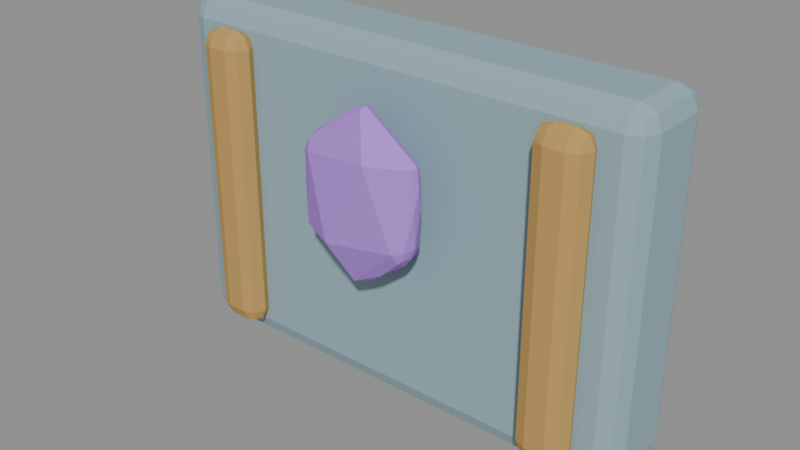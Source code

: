 # Source: armor_ironheart_sculpt.blend  (saved by Blender 5.2.44; exported with 4.5.12 LTS)
import bpy
from mathutils import Matrix  # noqa: F401  (used for matrix-valued properties, if any)

bpy.ops.wm.read_factory_settings(use_empty=True)
scene = bpy.context.scene
scene.name = 'Fort5_armor_ironheart'

# ---- materials (node trees are filled in below, after node groups)
mat_fortart2_silver = bpy.data.materials.new('FortArt2_silver')
mat_fortart2_silver.diffuse_color = (0.2961, 0.4397, 0.4969, 1.0)
mat_fortart2_gold_012 = bpy.data.materials.new('FortArt2_gold.012')
mat_fortart2_gold_012.diffuse_color = (0.5395, 0.3278, 0.09759, 1.0)
mat_fortart2_aether = bpy.data.materials.new('FortArt2_aether')
mat_fortart2_aether.diffuse_color = (0.4564, 0.2159, 0.7835, 1.0)

# ---- material node trees
mat_fortart2_silver.use_nodes = True; mat_fortart2_silver.node_tree.nodes.clear()
_N = mat_fortart2_silver.node_tree.nodes; _L = mat_fortart2_silver.node_tree.links
n0 = _N.new('ShaderNodeBsdfPrincipled'); n0.name = 'Principled BSDF'; n0.location = (-200, 100)
n0.inputs[0].default_value = (0.2961, 0.4397, 0.4969, 1.0)
n0.inputs[1].default_value = 0.08
n0.inputs[2].default_value = 0.86
n0.inputs[10].default_value = 0.005
n1 = _N.new('ShaderNodeOutputMaterial'); n1.name = 'Material Output'; n1.location = (200, 100)
_L.new(n0.outputs[0], n1.inputs[0])
n1.is_active_output = True
mat_fortart2_gold_012.use_nodes = True; mat_fortart2_gold_012.node_tree.nodes.clear()
_N = mat_fortart2_gold_012.node_tree.nodes; _L = mat_fortart2_gold_012.node_tree.links
n0 = _N.new('ShaderNodeBsdfPrincipled'); n0.name = 'Principled BSDF'; n0.location = (-200, 100)
n0.inputs[0].default_value = (0.5395, 0.3278, 0.09759, 1.0)
n0.inputs[1].default_value = 0.08
n0.inputs[2].default_value = 0.86
n0.inputs[10].default_value = 0.005
n1 = _N.new('ShaderNodeOutputMaterial'); n1.name = 'Material Output'; n1.location = (200, 100)
_L.new(n0.outputs[0], n1.inputs[0])
n1.is_active_output = True
mat_fortart2_aether.use_nodes = True; mat_fortart2_aether.node_tree.nodes.clear()
_N = mat_fortart2_aether.node_tree.nodes; _L = mat_fortart2_aether.node_tree.links
n0 = _N.new('ShaderNodeBsdfPrincipled'); n0.name = 'Principled BSDF'; n0.location = (-200, 100)
n0.inputs[0].default_value = (0.4564, 0.2159, 0.7835, 1.0)
n0.inputs[1].default_value = 0.08
n0.inputs[2].default_value = 0.86
n0.inputs[10].default_value = 0.005
n1 = _N.new('ShaderNodeOutputMaterial'); n1.name = 'Material Output'; n1.location = (200, 100)
_L.new(n0.outputs[0], n1.inputs[0])
n1.is_active_output = True

# ---- meshes
me_cube_1872 = bpy.data.meshes.new('Cube.1872')
me_cube_1872.from_pydata([(-0.31, -0.06, -0.22), (-0.31, -0.06, 0.22), (-0.31, 0.06, -0.22), (-0.31, 0.06, 0.22), (0.31, -0.06, -0.22), (0.31, -0.06, 0.22), (0.31, 0.06, -0.22), (0.31, 0.06, 0.22)], [], [(0, 1, 3, 2), (2, 3, 7, 6), (6, 7, 5, 4), (4, 5, 1, 0), (2, 6, 4, 0), (7, 3, 1, 5)])
_uv = me_cube_1872.uv_layers.new(name='UVMap')
_uv.uv.foreach_set('vector', [0.375, 0.0, 0.625, 0.0, 0.625, 0.25, 0.375, 0.25, 0.375, 0.25, 0.625, 0.25, 0.625, 0.5, 0.375, 0.5, 0.375, 0.5, 0.625, 0.5, 0.625, 0.75, 0.375, 0.75, 0.375, 0.75, 0.625, 0.75, 0.625, 1.0, 0.375, 1.0, 0.125, 0.5, 0.375, 0.5, 0.375, 0.75, 0.125, 0.75, 0.625, 0.5, 0.875, 0.5, 0.875, 0.75, 0.625, 0.75])
me_cube_1872.materials.append(mat_fortart2_silver)
me_cube_1872.update()
me_cube_1873 = bpy.data.meshes.new('Cube.1873')
me_cube_1873.from_pydata([(-0.0325, -0.02, -0.195), (-0.0325, -0.02, 0.195), (-0.0325, 0.02, -0.195), (-0.0325, 0.02, 0.195), (0.0325, -0.02, -0.195), (0.0325, -0.02, 0.195), (0.0325, 0.02, -0.195), (0.0325, 0.02, 0.195)], [], [(0, 1, 3, 2), (2, 3, 7, 6), (6, 7, 5, 4), (4, 5, 1, 0), (2, 6, 4, 0), (7, 3, 1, 5)])
_uv = me_cube_1873.uv_layers.new(name='UVMap')
_uv.uv.foreach_set('vector', [0.375, 0.0, 0.625, 0.0, 0.625, 0.25, 0.375, 0.25, 0.375, 0.25, 0.625, 0.25, 0.625, 0.5, 0.375, 0.5, 0.375, 0.5, 0.625, 0.5, 0.625, 0.75, 0.375, 0.75, 0.375, 0.75, 0.625, 0.75, 0.625, 1.0, 0.375, 1.0, 0.125, 0.5, 0.375, 0.5, 0.375, 0.75, 0.125, 0.75, 0.625, 0.5, 0.875, 0.5, 0.875, 0.75, 0.625, 0.75])
me_cube_1873.materials.append(mat_fortart2_gold_012)
me_cube_1873.update()
me_cube_1874 = bpy.data.meshes.new('Cube.1874')
me_cube_1874.from_pydata([(-0.0325, -0.02, -0.195), (-0.0325, -0.02, 0.195), (-0.0325, 0.02, -0.195), (-0.0325, 0.02, 0.195), (0.0325, -0.02, -0.195), (0.0325, -0.02, 0.195), (0.0325, 0.02, -0.195), (0.0325, 0.02, 0.195)], [], [(0, 1, 3, 2), (2, 3, 7, 6), (6, 7, 5, 4), (4, 5, 1, 0), (2, 6, 4, 0), (7, 3, 1, 5)])
_uv = me_cube_1874.uv_layers.new(name='UVMap')
_uv.uv.foreach_set('vector', [0.375, 0.0, 0.625, 0.0, 0.625, 0.25, 0.375, 0.25, 0.375, 0.25, 0.625, 0.25, 0.625, 0.5, 0.375, 0.5, 0.375, 0.5, 0.625, 0.5, 0.625, 0.75, 0.375, 0.75, 0.375, 0.75, 0.625, 0.75, 0.625, 1.0, 0.375, 1.0, 0.125, 0.5, 0.375, 0.5, 0.375, 0.75, 0.125, 0.75, 0.625, 0.5, 0.875, 0.5, 0.875, 0.75, 0.625, 0.75])
me_cube_1874.materials.append(mat_fortart2_gold_012)
me_cube_1874.update()
me_icosphere_1319 = bpy.data.meshes.new('Icosphere.1319')
me_icosphere_1319.from_pydata([(0.0, 0.0, -0.12), (0.07236, -0.0184, -0.05367), (-0.02764, -0.02977, -0.05367), (-0.08944, 0.0, -0.05367), (-0.02764, 0.02977, -0.05367), (0.07236, 0.0184, -0.05367), (0.02764, -0.02977, 0.05367), (-0.07236, -0.0184, 0.05367), (-0.07236, 0.0184, 0.05367), (0.02764, 0.02977, 0.05367), (0.08944, 0.0, 0.05367), (0.0, 0.0, 0.12)], [], [(0, 1, 2), (1, 0, 5), (0, 2, 3), (0, 3, 4), (0, 4, 5), (1, 5, 10), (2, 1, 6), (3, 2, 7), (4, 3, 8), (5, 4, 9), (1, 10, 6), (2, 6, 7), (3, 7, 8), (4, 8, 9), (5, 9, 10), (6, 10, 11), (7, 6, 11), (8, 7, 11), (9, 8, 11), (10, 9, 11)])
_uv = me_icosphere_1319.uv_layers.new(name='UVMap')
_uv.uv.foreach_set('vector', [0.1818, 0.0, 0.2727, 0.1575, 0.09091, 0.1575, 0.2727, 0.1575, 0.3636, 0.0, 0.4545, 0.1575, 0.9091, 0.0, 1.0, 0.1575, 0.8182, 0.1575, 0.7273, 0.0, 0.8182, 0.1575, 0.6364, 0.1575, 0.5455, 0.0, 0.6364, 0.1575, 0.4545, 0.1575, 0.2727, 0.1575, 0.4545, 0.1575, 0.3636, 0.3149, 0.09091, 0.1575, 0.2727, 0.1575, 0.1818, 0.3149, 0.8182, 0.1575, 1.0, 0.1575, 0.9091, 0.3149, 0.6364, 0.1575, 0.8182, 0.1575, 0.7273, 0.3149, 0.4545, 0.1575, 0.6364, 0.1575, 0.5455, 0.3149, 0.2727, 0.1575, 0.3636, 0.3149, 0.1818, 0.3149, 0.09091, 0.1575, 0.1818, 0.3149, 0.0, 0.3149, 0.8182, 0.1575, 0.9091, 0.3149, 0.7273, 0.3149, 0.6364, 0.1575, 0.7273, 0.3149, 0.5455, 0.3149, 0.4545, 0.1575, 0.5455, 0.3149, 0.3636, 0.3149, 0.1818, 0.3149, 0.3636, 0.3149, 0.2727, 0.4724, 0.0, 0.3149, 0.1818, 0.3149, 0.09091, 0.4724, 0.7273, 0.3149, 0.9091, 0.3149, 0.8182, 0.4724, 0.5455, 0.3149, 0.7273, 0.3149, 0.6364, 0.4724, 0.3636, 0.3149, 0.5455, 0.3149, 0.4545, 0.4724])
me_icosphere_1319.materials.append(mat_fortart2_aether)
me_icosphere_1319.update()

# ---- objects
ob_armor_ironheart = bpy.data.objects.new('armor_ironheart', None)
ob_breastplate = bpy.data.objects.new('Breastplate', me_cube_1872)
ob_raisedrib = bpy.data.objects.new('RaisedRib', me_cube_1873)
ob_raisedrib_001 = bpy.data.objects.new('RaisedRib.001', me_cube_1874)
ob_ironheartgem = bpy.data.objects.new('IronheartGem', me_icosphere_1319)

# ---- transforms, parenting, visibility, modifiers, constraints
ob_armor_ironheart.location = (0.0, 0.0, 0.0)
ob_breastplate.parent = ob_armor_ironheart
ob_breastplate.location = (0.0, -0.33, 1.0)
_m = ob_breastplate.modifiers.new('Hand softened edges', 'BEVEL')
_m.width = 0.025
_m.width_pct = 0.025
_m.segments = 2
_m.angle_limit = 0.6109
ob_raisedrib.parent = ob_armor_ironheart
ob_raisedrib.location = (-0.23, -0.4, 1.0)
_m = ob_raisedrib.modifiers.new('Hand softened edges', 'BEVEL')
_m.width = 0.025
_m.width_pct = 0.025
_m.segments = 2
_m.angle_limit = 0.6109
ob_raisedrib_001.parent = ob_armor_ironheart
ob_raisedrib_001.location = (0.23, -0.4, 1.0)
_m = ob_raisedrib_001.modifiers.new('Hand softened edges', 'BEVEL')
_m.width = 0.025
_m.width_pct = 0.025
_m.segments = 2
_m.angle_limit = 0.6109
ob_ironheartgem.parent = ob_armor_ironheart
ob_ironheartgem.location = (0.0, -0.43, 1.06)
_m = ob_ironheartgem.modifiers.new('Hand softened edges', 'BEVEL')
_m.width = 0.025
_m.width_pct = 0.025
_m.segments = 2
_m.angle_limit = 0.6109

# ---- collection membership
scene.collection.objects.link(ob_armor_ironheart)
scene.collection.objects.link(ob_breastplate)
scene.collection.objects.link(ob_raisedrib)
scene.collection.objects.link(ob_raisedrib_001)
scene.collection.objects.link(ob_ironheartgem)

# ---- scene / render settings (as saved in the file)
scene.frame_start = 1; scene.frame_end = 25; scene.frame_set(1)
scene.render.engine = 'BLENDER_EEVEE_NEXT'
scene.render.image_settings.exr_codec = 'NONE'
scene.render.fps = 30
scene.render.use_bake_clear = False
scene.render.bake_margin = 0
scene.render.bake_bias = 0.0
scene.render.bake_samples = 0
scene.render.simplify_subdivision_render = 0
scene.render.simplify_child_particles_render = 0.0
scene.render.compositor_device = 'GPU'
scene.eevee.use_volume_custom_range = False
scene.eevee.gtao_distance = 0.0
scene.eevee.use_fast_gi = False
scene.eevee.fast_gi_thickness_near = 0.1
scene.eevee.fast_gi_thickness_far = 0.0
scene.eevee.ray_tracing_options.screen_trace_thickness = 0.1
bpy.context.view_layer.update()

# ---- added for rendering (the .blend has no active camera and no usable light): camera, sun + grey world if the file has none
cam_auto = bpy.data.cameras.new('AutoCamera')
cam_auto.lens = 50.0
cam_auto.sensor_width = 36.0
cam_auto.clip_end = 1000.0
ob_auto_camera = bpy.data.objects.new('AutoCamera', cam_auto)
scene.collection.objects.link(ob_auto_camera)
ob_auto_camera.location = (0.724997, -1.23488, 1.58)
ob_auto_camera.rotation_euler = (1.09748, -7.21219e-08, 0.694738)
scene.camera = ob_auto_camera
light_auto_sun = bpy.data.lights.new('AutoSun', 'SUN')
light_auto_sun.energy = 3.0
light_auto_sun.angle = 0.0523599
ob_auto_sun = bpy.data.objects.new('AutoSun', light_auto_sun)
scene.collection.objects.link(ob_auto_sun)
ob_auto_sun.rotation_euler = (0.872665, 0.174533, 0.523599)
if scene.world is None:
    world_auto = bpy.data.worlds.new('AutoWorld')
    world_auto.color = (0.3, 0.3, 0.3)
    scene.world = world_auto
bpy.context.view_layer.update()
